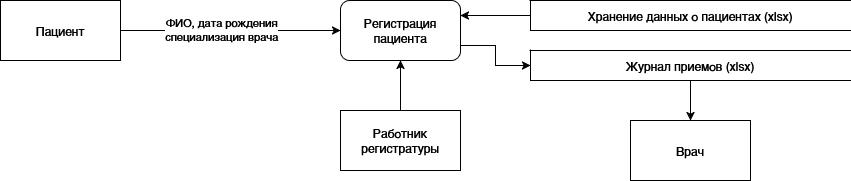

The diagram above was exported from draw.io. Its source (the exported page's mxGraphModel, read from the mxfile embedded in the PNG):
<mxGraphModel dx="1213" dy="639" grid="1" gridSize="10" guides="1" tooltips="1" connect="1" arrows="1" fold="1" page="1" pageScale="1" pageWidth="827" pageHeight="1169" math="0" shadow="0">
  <root>
    <mxCell id="0" />
    <mxCell id="1" parent="0" />
    <mxCell id="roRwj-7TL65xr7aXqdLy-1" value="" style="edgeStyle=orthogonalEdgeStyle;rounded=0;orthogonalLoop=1;jettySize=auto;html=1;" edge="1" parent="1" source="roRwj-7TL65xr7aXqdLy-3" target="roRwj-7TL65xr7aXqdLy-5">
      <mxGeometry relative="1" as="geometry" />
    </mxCell>
    <mxCell id="roRwj-7TL65xr7aXqdLy-2" value="&lt;div&gt;ФИО, дата рождения&lt;/div&gt;специализация врача" style="edgeLabel;html=1;align=center;verticalAlign=middle;resizable=0;points=[];" vertex="1" connectable="0" parent="roRwj-7TL65xr7aXqdLy-1">
      <mxGeometry x="-0.0889" y="2" relative="1" as="geometry">
        <mxPoint as="offset" />
      </mxGeometry>
    </mxCell>
    <mxCell id="roRwj-7TL65xr7aXqdLy-3" value="Пациент" style="rounded=0;whiteSpace=wrap;html=1;" vertex="1" parent="1">
      <mxGeometry x="50" y="50" width="120" height="60" as="geometry" />
    </mxCell>
    <mxCell id="roRwj-7TL65xr7aXqdLy-4" style="edgeStyle=orthogonalEdgeStyle;rounded=0;orthogonalLoop=1;jettySize=auto;html=1;entryX=0;entryY=0.5;entryDx=0;entryDy=0;exitX=1;exitY=0.75;exitDx=0;exitDy=0;" edge="1" parent="1" source="roRwj-7TL65xr7aXqdLy-5" target="roRwj-7TL65xr7aXqdLy-11">
      <mxGeometry relative="1" as="geometry" />
    </mxCell>
    <mxCell id="roRwj-7TL65xr7aXqdLy-5" value="Регистрация пациента" style="rounded=1;whiteSpace=wrap;html=1;" vertex="1" parent="1">
      <mxGeometry x="390" y="50" width="120" height="60" as="geometry" />
    </mxCell>
    <mxCell id="roRwj-7TL65xr7aXqdLy-6" style="edgeStyle=orthogonalEdgeStyle;rounded=0;orthogonalLoop=1;jettySize=auto;html=1;entryX=0.5;entryY=1;entryDx=0;entryDy=0;" edge="1" parent="1" source="roRwj-7TL65xr7aXqdLy-7" target="roRwj-7TL65xr7aXqdLy-5">
      <mxGeometry relative="1" as="geometry" />
    </mxCell>
    <mxCell id="roRwj-7TL65xr7aXqdLy-7" value="Работник регистратуры" style="rounded=0;whiteSpace=wrap;html=1;" vertex="1" parent="1">
      <mxGeometry x="390" y="160" width="120" height="60" as="geometry" />
    </mxCell>
    <mxCell id="roRwj-7TL65xr7aXqdLy-8" style="edgeStyle=orthogonalEdgeStyle;rounded=0;orthogonalLoop=1;jettySize=auto;html=1;entryX=1;entryY=0.25;entryDx=0;entryDy=0;" edge="1" parent="1" source="roRwj-7TL65xr7aXqdLy-9" target="roRwj-7TL65xr7aXqdLy-5">
      <mxGeometry relative="1" as="geometry" />
    </mxCell>
    <mxCell id="roRwj-7TL65xr7aXqdLy-9" value="Хранение данных о пациентах (xlsx)" style="html=1;dashed=0;whiteSpace=wrap;shape=partialRectangle;right=0;" vertex="1" parent="1">
      <mxGeometry x="580" y="50" width="320" height="30" as="geometry" />
    </mxCell>
    <mxCell id="roRwj-7TL65xr7aXqdLy-10" style="edgeStyle=orthogonalEdgeStyle;rounded=0;orthogonalLoop=1;jettySize=auto;html=1;entryX=0.5;entryY=0;entryDx=0;entryDy=0;" edge="1" parent="1" source="roRwj-7TL65xr7aXqdLy-11" target="roRwj-7TL65xr7aXqdLy-12">
      <mxGeometry relative="1" as="geometry" />
    </mxCell>
    <mxCell id="roRwj-7TL65xr7aXqdLy-11" value="Журнал приемов (xlsx)" style="html=1;dashed=0;whiteSpace=wrap;shape=partialRectangle;right=0;" vertex="1" parent="1">
      <mxGeometry x="580" y="100" width="320" height="30" as="geometry" />
    </mxCell>
    <mxCell id="roRwj-7TL65xr7aXqdLy-12" value="Врач" style="rounded=0;whiteSpace=wrap;html=1;" vertex="1" parent="1">
      <mxGeometry x="680" y="170" width="120" height="60" as="geometry" />
    </mxCell>
  </root>
</mxGraphModel>